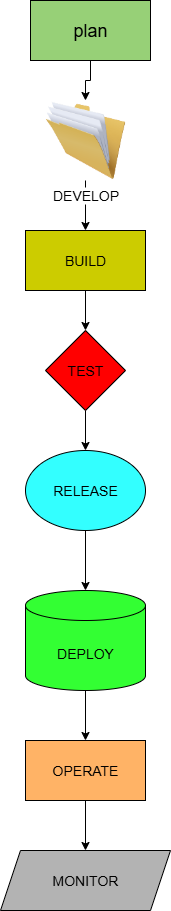

The diagram above was exported from draw.io. Its source (the exported page's mxGraphModel, read from the mxfile embedded in the PNG):
<mxGraphModel dx="1591" dy="877" grid="1" gridSize="10" guides="1" tooltips="1" connect="1" arrows="1" fold="1" page="1" pageScale="1" pageWidth="850" pageHeight="1100" math="0" shadow="0">
  <root>
    <mxCell id="0" />
    <mxCell id="1" parent="0" />
    <mxCell id="93ONjn1pnqACJVT6dVY4-22" value="" style="edgeStyle=orthogonalEdgeStyle;rounded=0;orthogonalLoop=1;jettySize=auto;html=1;" edge="1" parent="1" source="93ONjn1pnqACJVT6dVY4-2" target="93ONjn1pnqACJVT6dVY4-21">
      <mxGeometry relative="1" as="geometry" />
    </mxCell>
    <mxCell id="93ONjn1pnqACJVT6dVY4-2" value="&lt;font style=&quot;font-size: 18px;&quot;&gt;plan&lt;/font&gt;" style="rounded=0;whiteSpace=wrap;html=1;fillColor=#97D077;" vertex="1" parent="1">
      <mxGeometry x="370" y="20" width="120" height="60" as="geometry" />
    </mxCell>
    <mxCell id="93ONjn1pnqACJVT6dVY4-13" value="" style="edgeStyle=orthogonalEdgeStyle;rounded=0;orthogonalLoop=1;jettySize=auto;html=1;" edge="1" parent="1" source="93ONjn1pnqACJVT6dVY4-5" target="93ONjn1pnqACJVT6dVY4-6">
      <mxGeometry relative="1" as="geometry" />
    </mxCell>
    <mxCell id="93ONjn1pnqACJVT6dVY4-5" value="&lt;font style=&quot;font-size: 14px;&quot;&gt;BUILD&lt;/font&gt;" style="rounded=0;whiteSpace=wrap;html=1;fillColor=#CCCC00;" vertex="1" parent="1">
      <mxGeometry x="365" y="250" width="120" height="60" as="geometry" />
    </mxCell>
    <mxCell id="93ONjn1pnqACJVT6dVY4-14" value="" style="edgeStyle=orthogonalEdgeStyle;rounded=0;orthogonalLoop=1;jettySize=auto;html=1;" edge="1" parent="1" source="93ONjn1pnqACJVT6dVY4-6" target="93ONjn1pnqACJVT6dVY4-7">
      <mxGeometry relative="1" as="geometry" />
    </mxCell>
    <mxCell id="93ONjn1pnqACJVT6dVY4-6" value="&lt;font style=&quot;font-size: 14px;&quot;&gt;TEST&lt;/font&gt;" style="rhombus;whiteSpace=wrap;html=1;fillColor=#FF0000;" vertex="1" parent="1">
      <mxGeometry x="385" y="350" width="80" height="80" as="geometry" />
    </mxCell>
    <mxCell id="93ONjn1pnqACJVT6dVY4-15" value="" style="edgeStyle=orthogonalEdgeStyle;rounded=0;orthogonalLoop=1;jettySize=auto;html=1;" edge="1" parent="1" source="93ONjn1pnqACJVT6dVY4-7" target="93ONjn1pnqACJVT6dVY4-8">
      <mxGeometry relative="1" as="geometry" />
    </mxCell>
    <mxCell id="93ONjn1pnqACJVT6dVY4-7" value="&lt;font style=&quot;font-size: 14px;&quot;&gt;RELEASE&lt;/font&gt;" style="ellipse;whiteSpace=wrap;html=1;fillColor=#33FFFF;" vertex="1" parent="1">
      <mxGeometry x="365" y="470" width="120" height="80" as="geometry" />
    </mxCell>
    <mxCell id="93ONjn1pnqACJVT6dVY4-16" value="" style="edgeStyle=orthogonalEdgeStyle;rounded=0;orthogonalLoop=1;jettySize=auto;html=1;" edge="1" parent="1" source="93ONjn1pnqACJVT6dVY4-8" target="93ONjn1pnqACJVT6dVY4-9">
      <mxGeometry relative="1" as="geometry" />
    </mxCell>
    <mxCell id="93ONjn1pnqACJVT6dVY4-8" value="&lt;font style=&quot;font-size: 14px;&quot;&gt;DEPLOY&lt;/font&gt;" style="shape=cylinder3;whiteSpace=wrap;html=1;boundedLbl=1;backgroundOutline=1;size=15;fillColor=#33FF33;" vertex="1" parent="1">
      <mxGeometry x="365" y="610" width="120" height="100" as="geometry" />
    </mxCell>
    <mxCell id="93ONjn1pnqACJVT6dVY4-17" value="" style="edgeStyle=orthogonalEdgeStyle;rounded=0;orthogonalLoop=1;jettySize=auto;html=1;" edge="1" parent="1" source="93ONjn1pnqACJVT6dVY4-9" target="93ONjn1pnqACJVT6dVY4-10">
      <mxGeometry relative="1" as="geometry" />
    </mxCell>
    <mxCell id="93ONjn1pnqACJVT6dVY4-9" value="&lt;font style=&quot;font-size: 14px;&quot;&gt;OPERATE&lt;/font&gt;" style="rounded=0;whiteSpace=wrap;html=1;fillColor=#FFB366;" vertex="1" parent="1">
      <mxGeometry x="365" y="760" width="120" height="60" as="geometry" />
    </mxCell>
    <mxCell id="93ONjn1pnqACJVT6dVY4-10" value="&lt;font style=&quot;font-size: 14px;&quot;&gt;MONITOR&lt;/font&gt;" style="shape=parallelogram;perimeter=parallelogramPerimeter;whiteSpace=wrap;html=1;fixedSize=1;fillColor=#B3B3B3;" vertex="1" parent="1">
      <mxGeometry x="340" y="870" width="170" height="60" as="geometry" />
    </mxCell>
    <mxCell id="93ONjn1pnqACJVT6dVY4-23" value="" style="edgeStyle=orthogonalEdgeStyle;rounded=0;orthogonalLoop=1;jettySize=auto;html=1;" edge="1" parent="1" source="93ONjn1pnqACJVT6dVY4-21" target="93ONjn1pnqACJVT6dVY4-5">
      <mxGeometry relative="1" as="geometry" />
    </mxCell>
    <mxCell id="93ONjn1pnqACJVT6dVY4-21" value="&lt;font style=&quot;font-size: 14px;&quot;&gt;DEVELOP&lt;/font&gt;" style="image;html=1;image=img/lib/clip_art/general/Full_Folder_128x128.png" vertex="1" parent="1">
      <mxGeometry x="385" y="120" width="80" height="80" as="geometry" />
    </mxCell>
  </root>
</mxGraphModel>